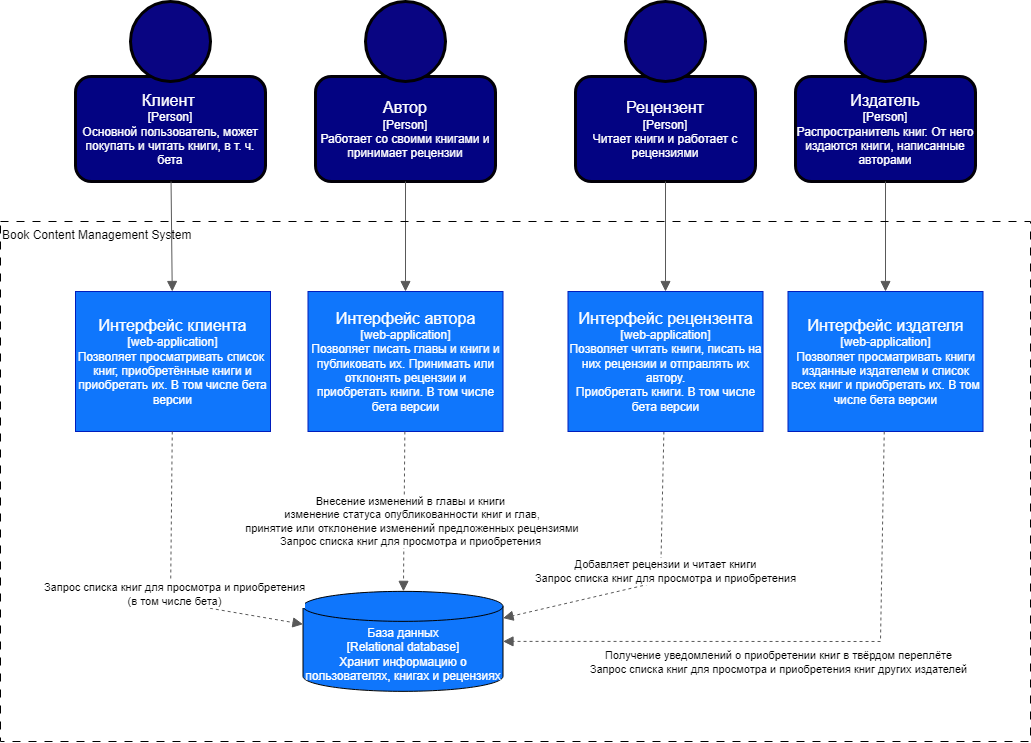

The diagram above was exported from draw.io. Its source (the exported page's mxGraphModel, read from the mxfile embedded in the PNG):
<mxGraphModel dx="1687" dy="931" grid="1" gridSize="10" guides="1" tooltips="1" connect="1" arrows="1" fold="1" page="1" pageScale="1" pageWidth="827" pageHeight="1169" math="0" shadow="0">
  <root>
    <mxCell id="0" />
    <mxCell id="1" parent="0" />
    <mxCell id="d-cEMU2LPRlgLHX_WgNW-1" value="&lt;font style=&quot;font-size: 16px;&quot;&gt;Клиент&lt;/font&gt;&lt;font style=&quot;font-size: 12px;&quot;&gt;&amp;nbsp;&lt;br&gt;[Person]&lt;br&gt;Основной пользователь, может покупать и читать книги, в т. ч. бета&lt;br&gt;&lt;/font&gt;" style="rounded=1;whiteSpace=wrap;html=1;fillColor=#030382;fontColor=#ffffff;strokeColor=#020008;strokeWidth=3;" vertex="1" parent="1">
      <mxGeometry x="165" y="195" width="190" height="105" as="geometry" />
    </mxCell>
    <mxCell id="d-cEMU2LPRlgLHX_WgNW-2" value="" style="ellipse;whiteSpace=wrap;html=1;aspect=fixed;fillColor=#090582;strokeColor=#010003;fontColor=#ffffff;strokeWidth=3;" vertex="1" parent="1">
      <mxGeometry x="220" y="120" width="80" height="80" as="geometry" />
    </mxCell>
    <mxCell id="d-cEMU2LPRlgLHX_WgNW-3" value="&lt;font style=&quot;&quot;&gt;&lt;font style=&quot;font-size: 16px;&quot;&gt;Автор&lt;/font&gt;&lt;br&gt;[Person]&lt;br&gt;Работает со своими книгами и принимает рецензии&lt;br&gt;&lt;/font&gt;" style="rounded=1;whiteSpace=wrap;html=1;fillColor=#030382;fontColor=#ffffff;strokeColor=#020008;strokeWidth=3;" vertex="1" parent="1">
      <mxGeometry x="405" y="195" width="180" height="105" as="geometry" />
    </mxCell>
    <mxCell id="d-cEMU2LPRlgLHX_WgNW-4" value="" style="ellipse;whiteSpace=wrap;html=1;aspect=fixed;fillColor=#090582;strokeColor=#010003;fontColor=#ffffff;strokeWidth=3;" vertex="1" parent="1">
      <mxGeometry x="455" y="120" width="80" height="80" as="geometry" />
    </mxCell>
    <mxCell id="d-cEMU2LPRlgLHX_WgNW-5" value="&lt;font style=&quot;&quot;&gt;&lt;font style=&quot;font-size: 16px;&quot;&gt;Рецензент&lt;/font&gt;&lt;br&gt;[Person]&lt;br&gt;Читает книги и работает с рецензиями&lt;br&gt;&lt;/font&gt;" style="rounded=1;whiteSpace=wrap;html=1;fillColor=#030382;fontColor=#ffffff;strokeColor=#020008;strokeWidth=3;" vertex="1" parent="1">
      <mxGeometry x="665" y="195" width="180" height="105" as="geometry" />
    </mxCell>
    <mxCell id="d-cEMU2LPRlgLHX_WgNW-6" value="" style="ellipse;whiteSpace=wrap;html=1;aspect=fixed;fillColor=#090582;strokeColor=#010003;fontColor=#ffffff;strokeWidth=3;" vertex="1" parent="1">
      <mxGeometry x="715" y="120" width="80" height="80" as="geometry" />
    </mxCell>
    <mxCell id="d-cEMU2LPRlgLHX_WgNW-7" value="&lt;font style=&quot;font-size: 16px;&quot;&gt;Издатель&lt;/font&gt;&lt;br&gt;[Person]&lt;br&gt;Распространитель книг. От него издаются книги, написанные авторами" style="rounded=1;whiteSpace=wrap;html=1;fillColor=#030382;fontColor=#ffffff;strokeColor=#020008;strokeWidth=3;" vertex="1" parent="1">
      <mxGeometry x="885" y="195" width="180" height="105" as="geometry" />
    </mxCell>
    <mxCell id="d-cEMU2LPRlgLHX_WgNW-8" value="" style="ellipse;whiteSpace=wrap;html=1;aspect=fixed;fillColor=#090582;strokeColor=#010003;fontColor=#ffffff;strokeWidth=3;" vertex="1" parent="1">
      <mxGeometry x="935" y="120" width="80" height="80" as="geometry" />
    </mxCell>
    <mxCell id="d-cEMU2LPRlgLHX_WgNW-9" value="&lt;font style=&quot;font-size: 16px;&quot;&gt;Интерфейс клиента&lt;/font&gt;&lt;br&gt;[web-application]&lt;br&gt;Позволяет просматривать список&amp;nbsp; книг, приобретённые книги и приобретать их. В том числе бета версии" style="rounded=0;whiteSpace=wrap;html=1;fillColor=#0F76FC;fontColor=#ffffff;strokeColor=#001DBC;" vertex="1" parent="1">
      <mxGeometry x="165" y="410" width="195" height="140" as="geometry" />
    </mxCell>
    <mxCell id="d-cEMU2LPRlgLHX_WgNW-10" value="&lt;font color=&quot;#ffffff&quot;&gt;База данных&lt;br&gt;[Relational database]&lt;br&gt;Хранит информацию о пользователях, книгах и рецензиях&lt;br&gt;&lt;/font&gt;" style="shape=cylinder3;whiteSpace=wrap;html=1;boundedLbl=1;backgroundOutline=1;size=15;fillColor=#0F76FC;" vertex="1" parent="1">
      <mxGeometry x="392.5" y="709.86" width="200" height="100" as="geometry" />
    </mxCell>
    <mxCell id="d-cEMU2LPRlgLHX_WgNW-11" value="&lt;font style=&quot;font-size: 16px;&quot;&gt;Интерфейс автора&lt;/font&gt;&lt;br&gt;[web-application]&lt;br&gt;Позволяет писать главы и книги и публиковать их. Принимать или отклонять рецензии и приобретать книги. В том числе бета версии" style="rounded=0;whiteSpace=wrap;html=1;fillColor=#0F76FC;fontColor=#ffffff;strokeColor=#001DBC;" vertex="1" parent="1">
      <mxGeometry x="397.5" y="410" width="195" height="140" as="geometry" />
    </mxCell>
    <mxCell id="d-cEMU2LPRlgLHX_WgNW-30" style="rounded=0;orthogonalLoop=1;jettySize=auto;html=1;endArrow=block;strokeColor=#595959;endFill=1;endSize=8;dashed=1;" edge="1" parent="1" source="d-cEMU2LPRlgLHX_WgNW-12" target="d-cEMU2LPRlgLHX_WgNW-10">
      <mxGeometry relative="1" as="geometry">
        <Array as="points">
          <mxPoint x="750" y="700" />
        </Array>
      </mxGeometry>
    </mxCell>
    <mxCell id="d-cEMU2LPRlgLHX_WgNW-31" value="Добавляет рецензии и читает книги&lt;br&gt;Запрос списка книг для просмотра и приобретения" style="edgeLabel;html=1;align=center;verticalAlign=middle;resizable=0;points=[];" vertex="1" connectable="0" parent="d-cEMU2LPRlgLHX_WgNW-30">
      <mxGeometry x="-0.249" y="3" relative="1" as="geometry">
        <mxPoint x="1" y="23" as="offset" />
      </mxGeometry>
    </mxCell>
    <mxCell id="d-cEMU2LPRlgLHX_WgNW-12" value="&lt;font style=&quot;font-size: 16px;&quot;&gt;Интерфейс рецензента&lt;/font&gt;&lt;br&gt;[web-application]&lt;br&gt;Позволяет читать книги, писать на них рецензии и отправлять их автору. &lt;br&gt;Приобретать книги. В том числе бета версии" style="rounded=0;whiteSpace=wrap;html=1;fillColor=#0F76FC;fontColor=#ffffff;strokeColor=#001DBC;" vertex="1" parent="1">
      <mxGeometry x="657.5" y="410" width="195" height="140" as="geometry" />
    </mxCell>
    <mxCell id="d-cEMU2LPRlgLHX_WgNW-13" value="&lt;font style=&quot;font-size: 16px;&quot;&gt;Интерфейс издателя&lt;/font&gt;&lt;br&gt;[web-application]&lt;br&gt;Позволяет просматривать книги изданные издателем и список всех книг и приобретать их. В том числе бета версии" style="rounded=0;whiteSpace=wrap;html=1;fillColor=#0F76FC;fontColor=#ffffff;strokeColor=#001DBC;" vertex="1" parent="1">
      <mxGeometry x="877.5" y="410" width="195" height="140" as="geometry" />
    </mxCell>
    <mxCell id="d-cEMU2LPRlgLHX_WgNW-14" style="rounded=0;orthogonalLoop=1;jettySize=auto;html=1;endArrow=block;endFill=1;strokeColor=#595959;endSize=8;" edge="1" parent="1" source="d-cEMU2LPRlgLHX_WgNW-1" target="d-cEMU2LPRlgLHX_WgNW-9">
      <mxGeometry relative="1" as="geometry">
        <mxPoint x="347" y="300" as="sourcePoint" />
        <mxPoint x="562" y="430" as="targetPoint" />
      </mxGeometry>
    </mxCell>
    <mxCell id="d-cEMU2LPRlgLHX_WgNW-16" style="rounded=0;orthogonalLoop=1;jettySize=auto;html=1;endArrow=block;endFill=1;strokeColor=#595959;endSize=8;" edge="1" parent="1" source="d-cEMU2LPRlgLHX_WgNW-3" target="d-cEMU2LPRlgLHX_WgNW-11">
      <mxGeometry relative="1" as="geometry">
        <mxPoint x="271" y="310" as="sourcePoint" />
        <mxPoint x="272" y="420" as="targetPoint" />
      </mxGeometry>
    </mxCell>
    <mxCell id="d-cEMU2LPRlgLHX_WgNW-17" style="rounded=0;orthogonalLoop=1;jettySize=auto;html=1;endArrow=block;endFill=1;strokeColor=#595959;endSize=8;" edge="1" parent="1" source="d-cEMU2LPRlgLHX_WgNW-5" target="d-cEMU2LPRlgLHX_WgNW-12">
      <mxGeometry relative="1" as="geometry">
        <mxPoint x="505" y="310" as="sourcePoint" />
        <mxPoint x="505" y="420" as="targetPoint" />
      </mxGeometry>
    </mxCell>
    <mxCell id="d-cEMU2LPRlgLHX_WgNW-18" style="rounded=0;orthogonalLoop=1;jettySize=auto;html=1;endArrow=block;endFill=1;strokeColor=#595959;endSize=8;" edge="1" parent="1" source="d-cEMU2LPRlgLHX_WgNW-7" target="d-cEMU2LPRlgLHX_WgNW-13">
      <mxGeometry relative="1" as="geometry">
        <mxPoint x="765" y="310" as="sourcePoint" />
        <mxPoint x="765" y="420" as="targetPoint" />
      </mxGeometry>
    </mxCell>
    <mxCell id="d-cEMU2LPRlgLHX_WgNW-20" value="Book Сontent Management System" style="rounded=0;whiteSpace=wrap;html=1;fillColor=none;dashed=1;dashPattern=8 8;align=left;verticalAlign=top;" vertex="1" parent="1">
      <mxGeometry x="90" y="340" width="1030" height="520" as="geometry" />
    </mxCell>
    <mxCell id="d-cEMU2LPRlgLHX_WgNW-23" style="rounded=0;orthogonalLoop=1;jettySize=auto;html=1;endArrow=block;endFill=1;strokeColor=#595959;endSize=8;dashed=1;" edge="1" parent="1" source="d-cEMU2LPRlgLHX_WgNW-9" target="d-cEMU2LPRlgLHX_WgNW-10">
      <mxGeometry relative="1" as="geometry">
        <mxPoint x="230" y="670" as="sourcePoint" />
        <mxPoint x="231" y="780" as="targetPoint" />
        <Array as="points">
          <mxPoint x="260" y="720" />
        </Array>
      </mxGeometry>
    </mxCell>
    <mxCell id="d-cEMU2LPRlgLHX_WgNW-27" value="Запрос списка книг для просмотра и приобретения&lt;br&gt;(в том числе бета)" style="edgeLabel;html=1;align=center;verticalAlign=middle;resizable=0;points=[];" vertex="1" connectable="0" parent="d-cEMU2LPRlgLHX_WgNW-23">
      <mxGeometry x="0.0652" y="3" relative="1" as="geometry">
        <mxPoint as="offset" />
      </mxGeometry>
    </mxCell>
    <mxCell id="d-cEMU2LPRlgLHX_WgNW-25" style="rounded=0;orthogonalLoop=1;jettySize=auto;html=1;endArrow=block;endFill=1;strokeColor=#595959;endSize=8;dashed=1;" edge="1" parent="1" source="d-cEMU2LPRlgLHX_WgNW-11" target="d-cEMU2LPRlgLHX_WgNW-10">
      <mxGeometry relative="1" as="geometry">
        <mxPoint x="319" y="560" as="sourcePoint" />
        <mxPoint x="470" y="790" as="targetPoint" />
      </mxGeometry>
    </mxCell>
    <mxCell id="d-cEMU2LPRlgLHX_WgNW-26" value="Внесение изменений в главы и книги&lt;br&gt;&amp;nbsp;изменение статуса опубликованности книг и глав,&lt;br&gt;&amp;nbsp;принятие или отклонение изменений предложенных рецензиями&lt;br&gt;Запрос списка книг для просмотра и приобретения" style="edgeLabel;html=1;align=center;verticalAlign=middle;resizable=0;points=[];" vertex="1" connectable="0" parent="d-cEMU2LPRlgLHX_WgNW-25">
      <mxGeometry x="0.1676" y="3" relative="1" as="geometry">
        <mxPoint x="3" y="-4" as="offset" />
      </mxGeometry>
    </mxCell>
    <mxCell id="d-cEMU2LPRlgLHX_WgNW-28" style="rounded=0;orthogonalLoop=1;jettySize=auto;html=1;endArrow=block;endFill=1;strokeColor=#595959;endSize=8;dashed=1;" edge="1" parent="1" source="d-cEMU2LPRlgLHX_WgNW-13" target="d-cEMU2LPRlgLHX_WgNW-10">
      <mxGeometry relative="1" as="geometry">
        <mxPoint x="273" y="560" as="sourcePoint" />
        <mxPoint x="403" y="823" as="targetPoint" />
        <Array as="points">
          <mxPoint x="970" y="760" />
        </Array>
      </mxGeometry>
    </mxCell>
    <mxCell id="d-cEMU2LPRlgLHX_WgNW-29" value="Получение уведомлений о приобретении книг в твёрдом переплёте&lt;br&gt;Запрос списка книг для просмотра и приобретения книг других издателей" style="edgeLabel;html=1;align=center;verticalAlign=middle;resizable=0;points=[];" vertex="1" connectable="0" parent="d-cEMU2LPRlgLHX_WgNW-28">
      <mxGeometry x="0.0652" y="3" relative="1" as="geometry">
        <mxPoint y="17" as="offset" />
      </mxGeometry>
    </mxCell>
  </root>
</mxGraphModel>